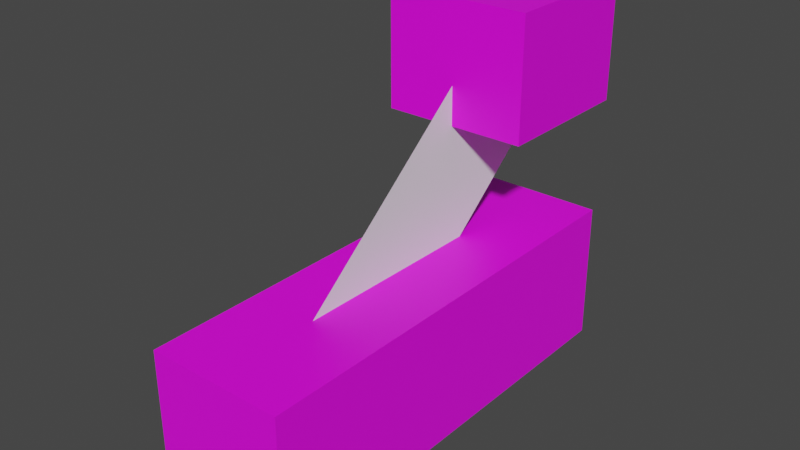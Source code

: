 # Source: camera.blend  (saved by Blender 3.6.11; exported with 4.5.12 LTS)
import bpy
from mathutils import Matrix  # noqa: F401  (used for matrix-valued properties, if any)

bpy.ops.wm.read_factory_settings(use_empty=True)
scene = bpy.context.scene
scene.name = 'Scene'

# ---- collections
col_collection = bpy.data.collections.new('Collection'); scene.collection.children.link(col_collection)

# ---- images (referenced by path relative to the original .blend; pixels are not part of the script)
import os
ASSET_DIR = os.environ.get("B2B_ASSET_DIR", "")  # directory of the original .blend (textures are referenced by path, not embedded)
HERE = os.path.dirname(os.path.abspath(__file__))  # packed textures are extracted next to this script under _unpacked/

def load_image(name, relpath, width, height, colorspace="sRGB"):
    """Load a texture the original file referenced (path relative to the .blend, or extracted next to this script)."""
    p = next((c for c in (os.path.join(HERE, relpath), os.path.join(ASSET_DIR, relpath)) if relpath and os.path.exists(c)), "")
    if p:
        img = bpy.data.images.load(p, check_existing=True)
        img.name = name
    else:  # same state as the original file: an image datablock whose file is absent (Cycles renders it pink)
        img = bpy.data.images.new(name, width, height)
        img.source = "FILE"
        img.filepath = "//" + (relpath or name)
    img.colorspace_settings.name = colorspace
    return img
img_camera = load_image('camera', 'camera/camera.png', 1024, 1024, 'sRGB')

# ---- materials (node trees are filled in below, after node groups)
mat_material = bpy.data.materials.new('Material')
mat_material.alpha_threshold = 0.0
mat_material.use_transparent_shadow = False
mat_material.roughness = 0.5
mat_material.line_color = (0.0, 0.0, 0.0, 1.0)

# ---- material node trees
mat_material.use_nodes = True; mat_material.node_tree.nodes.clear()
_N = mat_material.node_tree.nodes; _L = mat_material.node_tree.links
n0 = _N.new('ShaderNodeOutputMaterial'); n0.name = 'Material Output'; n0.location = (300, 300)
n1 = _N.new('ShaderNodeBsdfPrincipled'); n1.name = 'Principled BSDF'; n1.location = (10, 300)
n1.distribution = 'GGX'
n1.subsurface_method = 'RANDOM_WALK_SKIN'
n1.inputs[3].default_value = 1.45
n1.inputs[27].default_value = (0.0, 0.0, 0.0, 1.0)
n1.inputs[28].default_value = 1.0
n2 = _N.new('ShaderNodeTexImage'); n2.name = 'Image Texture'; n2.location = (-405, 288)
n2.image = img_camera
_L.new(n1.outputs[0], n0.inputs[0])
_L.new(n2.outputs[0], n1.inputs[0])
n0.is_active_output = True

# ---- world
world_world = bpy.data.worlds.new('World'); scene.world = world_world
world_world.use_nodes = True; world_world.node_tree.nodes.clear()
_N = world_world.node_tree.nodes; _L = world_world.node_tree.links
n0 = _N.new('ShaderNodeOutputWorld'); n0.name = 'World Output'; n0.location = (300, 300)
n1 = _N.new('ShaderNodeBackground'); n1.name = 'Background'; n1.location = (10, 300)
n1.inputs[0].default_value = (0.05088, 0.05088, 0.05088, 1.0)
_L.new(n1.outputs[0], n0.inputs[0])
n0.is_active_output = True
world_world.color = (0.05088, 0.05088, 0.05088)
world_world.use_sun_shadow = False
world_world.sun_shadow_jitter_overblur = 0.0

# ---- meshes
me_cube = bpy.data.meshes.new('Cube')
me_cube.from_pydata([(1.0, 1.0, 1.0), (1.0, 1.0, -0.8566), (1.0, -1.0, 1.0), (1.0, -1.0, -0.8566), (-1.0, 1.0, 1.0), (-1.0, 1.0, -0.8566), (-1.0, -1.0, 1.0), (-1.0, -1.0, -0.8566)], [], [(0, 4, 6, 2), (3, 2, 6, 7), (7, 6, 4, 5), (5, 1, 3, 7), (1, 0, 2, 3), (5, 4, 0, 1)])
_uv = me_cube.uv_layers.new(name='UVMap')
_uv.uv.foreach_set('vector', [0.625, 0.5, 0.875, 0.5, 0.875, 0.75, 0.625, 0.75, 0.0003457, 0.4999, 0.5157, 0.499, 0.5163, 1.0, 0.0003458, 1.0, 0.375, 0.0, 0.625, 0.0, 0.625, 0.25, 0.375, 0.25, 0.418, 0.2334, 0.668, 0.2334, 0.668, 0.4834, 0.418, 0.4834, 0.06806, 0.1915, 0.587, 0.1915, 0.587, 0.4415, 0.06806, 0.4415, 0.375, 0.25, 0.625, 0.25, 0.625, 0.5, 0.375, 0.5])
me_cube.materials.append(mat_material)
me_cube.use_mirror_vertex_groups = False
me_cube.update()
me_cube_001 = bpy.data.meshes.new('Cube.001')
me_cube_001.from_pydata([(1.0, 1.0, 1.0), (1.0, 1.0, -1.0), (1.0, -1.0, 1.0), (1.0, -1.0, -1.0), (-1.0, 1.0, 1.0), (-1.0, 1.0, -1.0), (-1.0, -1.0, 1.0), (-1.0, -1.0, -1.0)], [], [(0, 4, 6, 2), (3, 2, 6, 7), (7, 6, 4, 5), (5, 1, 3, 7), (1, 0, 2, 3), (5, 4, 0, 1)])
_uv = me_cube_001.uv_layers.new(name='UVMap')
_uv.uv.foreach_set('vector', [0.7033, 0.017, 0.9864, 0.017, 0.9864, 0.3002, 0.7033, 0.3002, 0.6911, 0.005216, 0.9967, 0.005216, 0.9967, 0.3108, 0.6911, 0.3108, 0.6958, 0.007024, 0.9919, 0.007024, 0.9919, 0.3031, 0.6958, 0.3031, 0.6976, 0.00867, 0.9975, 0.00867, 0.9975, 0.3085, 0.6976, 0.3085, 0.6963, 0.01104, 0.9914, 0.01104, 0.9914, 0.3061, 0.6963, 0.3061, 0.6981, 0.008754, 0.9896, 0.008754, 0.9896, 0.3003, 0.6981, 0.3003])
me_cube_001.materials.append(mat_material)
me_cube_001.use_mirror_vertex_groups = False
me_cube_001.update()
me_plane = bpy.data.meshes.new('Plane')
me_plane.from_pydata([(-1.0, -1.0, 0.0), (1.0, -1.0, 0.0), (-1.0, 1.0, 0.0), (1.0, 1.0, 0.0)], [], [(0, 1, 3, 2)])
_uv = me_plane.uv_layers.new(name='UVMap')
_uv.uv.foreach_set('vector', [0.224, 0.01777, 0.6652, 0.01777, 0.6652, 0.4589, 0.224, 0.4589])
me_plane.update()

# ---- objects
ob_cube = bpy.data.objects.new('Cube', me_cube)
ob_cube_001 = bpy.data.objects.new('Cube.001', me_cube_001)
ob_plane = bpy.data.objects.new('Plane', me_plane)

# ---- transforms, parenting, visibility, modifiers, constraints
ob_cube.location = (0.0, 0.0, 0.2184)
ob_cube.scale = (-0.135, 0.4346, 0.1502)
ob_cube.lock_rotations_4d = False
ob_cube.empty_display_type = 'ARROWS'
ob_cube.lineart.crease_threshold = 0.0
ob_cube_001.location = (0.0, 0.2954, 0.7134)
ob_cube_001.scale = (-0.1409, 0.1446, 0.1156)
ob_cube_001.lock_rotations_4d = False
ob_cube_001.empty_display_type = 'ARROWS'
ob_cube_001.lineart.crease_threshold = 0.0
ob_plane.location = (-2.725e-05, 0.09203, 0.4602)
ob_plane.rotation_euler = (-1.55, -2.267, 1.544)
ob_plane.scale = (0.1257, 0.3584, 1.0)

# ---- collection membership
col_collection.objects.link(ob_cube)
col_collection.objects.link(ob_cube_001)
col_collection.objects.link(ob_plane)

# ---- scene / render settings (as saved in the file)
scene.frame_start = 1; scene.frame_end = 250; scene.frame_set(1)
scene.render.engine = 'BLENDER_EEVEE_NEXT'
scene.cycles.sampling_pattern = 'TABULATED_SOBOL'
scene.view_settings.view_transform = 'Filmic'
bpy.context.view_layer.update()

# ---- added for rendering (the .blend has no active camera and no usable light): camera, sun
cam_auto = bpy.data.cameras.new('AutoCamera')
cam_auto.lens = 50.0
cam_auto.sensor_width = 36.0
cam_auto.clip_end = 1000.0
ob_auto_camera = bpy.data.objects.new('AutoCamera', cam_auto)
scene.collection.objects.link(ob_auto_camera)
ob_auto_camera.location = (1.09639, -1.30912, 1.33646)
ob_auto_camera.rotation_euler = (1.09748, -7.21219e-08, 0.694738)
scene.camera = ob_auto_camera
light_auto_sun = bpy.data.lights.new('AutoSun', 'SUN')
light_auto_sun.energy = 3.0
light_auto_sun.angle = 0.0523599
ob_auto_sun = bpy.data.objects.new('AutoSun', light_auto_sun)
scene.collection.objects.link(ob_auto_sun)
ob_auto_sun.rotation_euler = (0.872665, 0.174533, 0.523599)
bpy.context.view_layer.update()
